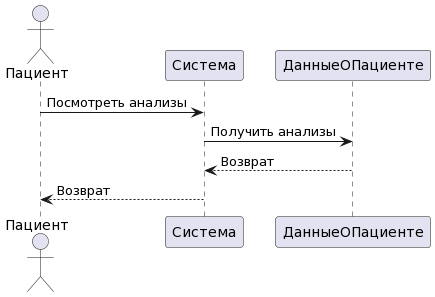

The diagram above was rendered by PlantUML. Its source (embedded in the PNG):
@startuml
actor Пациент
Пациент -> Система: Посмотреть анализы

Система -> ДанныеОПациенте: Получить анализы

ДанныеОПациенте --> Система: Возврат
Система --> Пациент: Возврат
@enduml